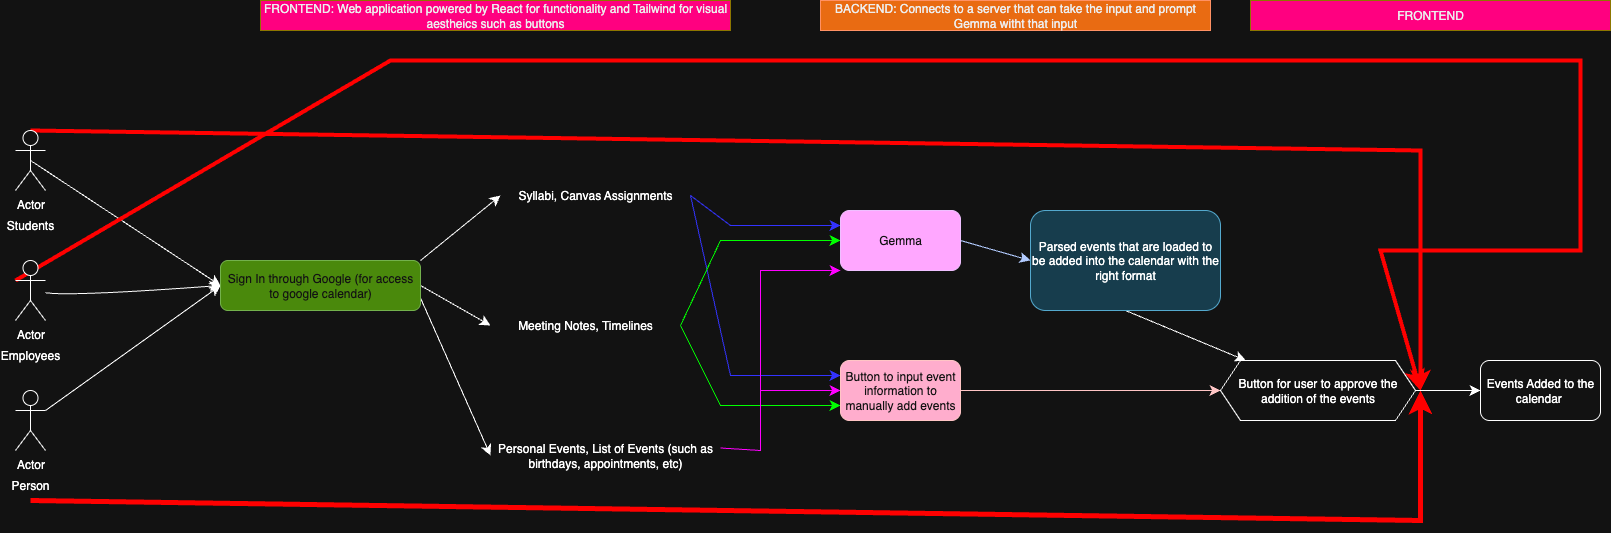

The diagram above was exported from draw.io. Its source (the exported page's mxGraphModel, read from the mxfile embedded in the PNG):
<mxGraphModel dx="2276" dy="842" grid="1" gridSize="10" guides="1" tooltips="1" connect="1" arrows="1" fold="1" page="1" pageScale="1" pageWidth="850" pageHeight="1100" math="0" shadow="0">
  <root>
    <mxCell id="0" />
    <mxCell id="1" parent="0" />
    <mxCell id="ZudhfjeCOh0x7qbSv_zJ-21" style="edgeStyle=none;curved=1;rounded=0;orthogonalLoop=1;jettySize=auto;html=1;exitX=0.5;exitY=0.5;exitDx=0;exitDy=0;exitPerimeter=0;entryX=0;entryY=0.5;entryDx=0;entryDy=0;fontSize=12;startSize=8;endSize=8;" parent="1" source="ZudhfjeCOh0x7qbSv_zJ-1" target="Djs9o6WMrt37gq2cenOs-1" edge="1">
      <mxGeometry relative="1" as="geometry">
        <mxPoint x="-275" y="205" as="targetPoint" />
      </mxGeometry>
    </mxCell>
    <mxCell id="ZudhfjeCOh0x7qbSv_zJ-46" style="edgeStyle=none;curved=0;rounded=0;orthogonalLoop=1;jettySize=auto;html=1;exitX=0.5;exitY=0;exitDx=0;exitDy=0;exitPerimeter=0;fontSize=12;startSize=8;endSize=8;strokeWidth=4;strokeColor=light-dark(#000000,#FF0000);" parent="1" source="ZudhfjeCOh0x7qbSv_zJ-1" edge="1">
      <mxGeometry relative="1" as="geometry">
        <mxPoint x="1050" y="420" as="targetPoint" />
        <Array as="points">
          <mxPoint x="1050" y="180" />
        </Array>
      </mxGeometry>
    </mxCell>
    <mxCell id="ZudhfjeCOh0x7qbSv_zJ-1" value="Actor" style="shape=umlActor;verticalLabelPosition=bottom;verticalAlign=top;html=1;outlineConnect=0;" parent="1" vertex="1">
      <mxGeometry x="-355" y="160" width="30" height="60" as="geometry" />
    </mxCell>
    <mxCell id="ZudhfjeCOh0x7qbSv_zJ-20" value="" style="edgeStyle=none;curved=1;rounded=0;orthogonalLoop=1;jettySize=auto;html=1;fontSize=12;startSize=8;endSize=8;entryX=0;entryY=0.5;entryDx=0;entryDy=0;" parent="1" source="ZudhfjeCOh0x7qbSv_zJ-2" target="Djs9o6WMrt37gq2cenOs-1" edge="1">
      <mxGeometry relative="1" as="geometry">
        <mxPoint x="-285" y="325.5" as="targetPoint" />
        <Array as="points">
          <mxPoint x="-300" y="326" />
        </Array>
      </mxGeometry>
    </mxCell>
    <mxCell id="ZudhfjeCOh0x7qbSv_zJ-47" style="edgeStyle=none;curved=0;rounded=0;orthogonalLoop=1;jettySize=auto;html=1;exitX=0;exitY=0.3333333333333333;exitDx=0;exitDy=0;exitPerimeter=0;fontSize=12;startSize=8;endSize=8;strokeWidth=4;strokeColor=light-dark(#000000,#FF0000);" parent="1" source="ZudhfjeCOh0x7qbSv_zJ-2" edge="1">
      <mxGeometry relative="1" as="geometry">
        <mxPoint x="1050" y="420" as="targetPoint" />
        <Array as="points">
          <mxPoint x="20" y="90" />
          <mxPoint x="1210" y="90" />
          <mxPoint x="1210" y="280" />
          <mxPoint x="1010" y="280" />
        </Array>
      </mxGeometry>
    </mxCell>
    <mxCell id="ZudhfjeCOh0x7qbSv_zJ-2" value="Actor" style="shape=umlActor;verticalLabelPosition=bottom;verticalAlign=top;html=1;outlineConnect=0;" parent="1" vertex="1">
      <mxGeometry x="-355" y="290" width="30" height="60" as="geometry" />
    </mxCell>
    <mxCell id="ZudhfjeCOh0x7qbSv_zJ-18" style="edgeStyle=none;curved=1;rounded=0;orthogonalLoop=1;jettySize=auto;html=1;exitX=1;exitY=0.3333333333333333;exitDx=0;exitDy=0;exitPerimeter=0;entryX=0;entryY=0.5;entryDx=0;entryDy=0;fontSize=12;startSize=8;endSize=8;" parent="1" source="ZudhfjeCOh0x7qbSv_zJ-3" target="Djs9o6WMrt37gq2cenOs-1" edge="1">
      <mxGeometry relative="1" as="geometry">
        <mxPoint x="-285" y="465" as="targetPoint" />
      </mxGeometry>
    </mxCell>
    <mxCell id="ZudhfjeCOh0x7qbSv_zJ-3" value="Actor" style="shape=umlActor;verticalLabelPosition=bottom;verticalAlign=top;html=1;outlineConnect=0;" parent="1" vertex="1">
      <mxGeometry x="-355" y="420" width="30" height="60" as="geometry" />
    </mxCell>
    <mxCell id="ZudhfjeCOh0x7qbSv_zJ-4" value="Students" style="text;html=1;align=center;verticalAlign=middle;whiteSpace=wrap;rounded=0;" parent="1" vertex="1">
      <mxGeometry x="-370" y="240" width="60" height="30" as="geometry" />
    </mxCell>
    <mxCell id="ZudhfjeCOh0x7qbSv_zJ-5" value="Employees" style="text;html=1;align=center;verticalAlign=middle;whiteSpace=wrap;rounded=0;" parent="1" vertex="1">
      <mxGeometry x="-370" y="370" width="60" height="30" as="geometry" />
    </mxCell>
    <mxCell id="ZudhfjeCOh0x7qbSv_zJ-45" style="edgeStyle=none;curved=0;rounded=0;orthogonalLoop=1;jettySize=auto;html=1;exitX=0.5;exitY=1;exitDx=0;exitDy=0;fontSize=12;startSize=8;endSize=8;strokeWidth=5;strokeColor=light-dark(#000000,#FF0000);" parent="1" source="ZudhfjeCOh0x7qbSv_zJ-6" edge="1">
      <mxGeometry relative="1" as="geometry">
        <mxPoint x="1050" y="420" as="targetPoint" />
        <Array as="points">
          <mxPoint x="1050" y="550" />
        </Array>
      </mxGeometry>
    </mxCell>
    <mxCell id="ZudhfjeCOh0x7qbSv_zJ-6" value="Person" style="text;html=1;align=center;verticalAlign=middle;whiteSpace=wrap;rounded=0;" parent="1" vertex="1">
      <mxGeometry x="-370" y="500" width="60" height="30" as="geometry" />
    </mxCell>
    <mxCell id="ZudhfjeCOh0x7qbSv_zJ-32" style="edgeStyle=none;curved=0;rounded=0;orthogonalLoop=1;jettySize=auto;html=1;exitX=1;exitY=0.5;exitDx=0;exitDy=0;entryX=0;entryY=0.25;entryDx=0;entryDy=0;fontSize=12;startSize=8;endSize=8;strokeColor=light-dark(#000000,#3333FF);" parent="1" source="ZudhfjeCOh0x7qbSv_zJ-10" target="ZudhfjeCOh0x7qbSv_zJ-13" edge="1">
      <mxGeometry relative="1" as="geometry">
        <Array as="points">
          <mxPoint x="360" y="255" />
        </Array>
      </mxGeometry>
    </mxCell>
    <mxCell id="ZudhfjeCOh0x7qbSv_zJ-33" style="edgeStyle=none;curved=0;rounded=0;orthogonalLoop=1;jettySize=auto;html=1;exitX=1;exitY=0.5;exitDx=0;exitDy=0;entryX=0;entryY=0.25;entryDx=0;entryDy=0;fontSize=12;startSize=8;endSize=8;strokeColor=light-dark(#000000,#3333FF);" parent="1" source="ZudhfjeCOh0x7qbSv_zJ-10" target="ZudhfjeCOh0x7qbSv_zJ-14" edge="1">
      <mxGeometry relative="1" as="geometry">
        <Array as="points">
          <mxPoint x="360" y="405" />
        </Array>
      </mxGeometry>
    </mxCell>
    <mxCell id="ZudhfjeCOh0x7qbSv_zJ-10" value="Syllabi, Canvas Assignments" style="text;html=1;align=center;verticalAlign=middle;whiteSpace=wrap;rounded=0;" parent="1" vertex="1">
      <mxGeometry x="130" y="210" width="190" height="30" as="geometry" />
    </mxCell>
    <mxCell id="ZudhfjeCOh0x7qbSv_zJ-34" style="edgeStyle=none;curved=0;rounded=0;orthogonalLoop=1;jettySize=auto;html=1;exitX=1;exitY=0.5;exitDx=0;exitDy=0;entryX=0;entryY=0.5;entryDx=0;entryDy=0;fontSize=12;startSize=8;endSize=8;strokeColor=light-dark(#000000,#00FF00);" parent="1" source="ZudhfjeCOh0x7qbSv_zJ-11" target="ZudhfjeCOh0x7qbSv_zJ-13" edge="1">
      <mxGeometry relative="1" as="geometry">
        <Array as="points">
          <mxPoint x="350" y="270" />
        </Array>
      </mxGeometry>
    </mxCell>
    <mxCell id="ZudhfjeCOh0x7qbSv_zJ-35" style="edgeStyle=none;curved=0;rounded=0;orthogonalLoop=1;jettySize=auto;html=1;exitX=1;exitY=0.5;exitDx=0;exitDy=0;entryX=0;entryY=0.75;entryDx=0;entryDy=0;fontSize=12;startSize=8;endSize=8;strokeColor=light-dark(#000000,#00FF00);" parent="1" source="ZudhfjeCOh0x7qbSv_zJ-11" target="ZudhfjeCOh0x7qbSv_zJ-14" edge="1">
      <mxGeometry relative="1" as="geometry">
        <Array as="points">
          <mxPoint x="350" y="435" />
        </Array>
      </mxGeometry>
    </mxCell>
    <mxCell id="ZudhfjeCOh0x7qbSv_zJ-11" value="Meeting Notes, Timelines" style="text;html=1;align=center;verticalAlign=middle;whiteSpace=wrap;rounded=0;" parent="1" vertex="1">
      <mxGeometry x="120" y="340" width="190" height="30" as="geometry" />
    </mxCell>
    <mxCell id="ZudhfjeCOh0x7qbSv_zJ-28" style="edgeStyle=none;curved=0;rounded=0;orthogonalLoop=1;jettySize=auto;html=1;exitX=1;exitY=0.25;exitDx=0;exitDy=0;entryX=0;entryY=1;entryDx=0;entryDy=0;fontSize=12;startSize=8;endSize=8;strokeColor=light-dark(#000000,#FF00FF);" parent="1" source="ZudhfjeCOh0x7qbSv_zJ-12" target="ZudhfjeCOh0x7qbSv_zJ-13" edge="1">
      <mxGeometry relative="1" as="geometry">
        <Array as="points">
          <mxPoint x="390" y="480" />
          <mxPoint x="390" y="300" />
        </Array>
      </mxGeometry>
    </mxCell>
    <mxCell id="ZudhfjeCOh0x7qbSv_zJ-31" style="edgeStyle=none;curved=0;rounded=0;orthogonalLoop=1;jettySize=auto;html=1;exitX=1;exitY=0.25;exitDx=0;exitDy=0;entryX=0;entryY=0.5;entryDx=0;entryDy=0;fontSize=12;startSize=8;endSize=8;strokeColor=light-dark(#000000,#FF00FF);" parent="1" source="ZudhfjeCOh0x7qbSv_zJ-12" target="ZudhfjeCOh0x7qbSv_zJ-14" edge="1">
      <mxGeometry relative="1" as="geometry">
        <Array as="points">
          <mxPoint x="390" y="480" />
          <mxPoint x="390" y="420" />
        </Array>
      </mxGeometry>
    </mxCell>
    <mxCell id="ZudhfjeCOh0x7qbSv_zJ-12" value="Personal Events, List of Events (such as birthdays, appointments, etc)" style="text;html=1;align=center;verticalAlign=middle;whiteSpace=wrap;rounded=0;" parent="1" vertex="1">
      <mxGeometry x="120" y="470" width="230" height="30" as="geometry" />
    </mxCell>
    <mxCell id="ZudhfjeCOh0x7qbSv_zJ-40" style="edgeStyle=none;curved=1;rounded=0;orthogonalLoop=1;jettySize=auto;html=1;exitX=1;exitY=0.5;exitDx=0;exitDy=0;entryX=0;entryY=0.5;entryDx=0;entryDy=0;fontSize=12;startSize=8;endSize=8;fillColor=#0050ef;strokeColor=#001DBC;" parent="1" source="ZudhfjeCOh0x7qbSv_zJ-13" target="ZudhfjeCOh0x7qbSv_zJ-36" edge="1">
      <mxGeometry relative="1" as="geometry" />
    </mxCell>
    <mxCell id="ZudhfjeCOh0x7qbSv_zJ-13" value="Gemma" style="rounded=1;whiteSpace=wrap;html=1;fillColor=#6a00ff;fontColor=#ffffff;strokeColor=#3700CC;" parent="1" vertex="1">
      <mxGeometry x="470" y="240" width="120" height="60" as="geometry" />
    </mxCell>
    <mxCell id="ZudhfjeCOh0x7qbSv_zJ-41" style="edgeStyle=none;curved=0;rounded=0;orthogonalLoop=1;jettySize=auto;html=1;exitX=1;exitY=0.5;exitDx=0;exitDy=0;entryX=0;entryY=0.5;entryDx=0;entryDy=0;fontSize=12;startSize=8;endSize=8;fillColor=#a20025;strokeColor=#6F0000;" parent="1" source="ZudhfjeCOh0x7qbSv_zJ-14" target="ZudhfjeCOh0x7qbSv_zJ-43" edge="1">
      <mxGeometry relative="1" as="geometry">
        <mxPoint x="685" y="550" as="targetPoint" />
        <Array as="points" />
      </mxGeometry>
    </mxCell>
    <mxCell id="ZudhfjeCOh0x7qbSv_zJ-14" value="Button to input event information to manually add events" style="rounded=1;whiteSpace=wrap;html=1;fillColor=#a20025;fontColor=#ffffff;strokeColor=#6F0000;" parent="1" vertex="1">
      <mxGeometry x="470" y="390" width="120" height="60" as="geometry" />
    </mxCell>
    <mxCell id="ZudhfjeCOh0x7qbSv_zJ-19" style="edgeStyle=none;curved=1;rounded=0;orthogonalLoop=1;jettySize=auto;html=1;exitX=0;exitY=0.5;exitDx=0;exitDy=0;fontSize=12;startSize=8;endSize=8;" parent="1" edge="1">
      <mxGeometry relative="1" as="geometry">
        <mxPoint x="-285" y="335" as="sourcePoint" />
        <mxPoint x="-285" y="335" as="targetPoint" />
      </mxGeometry>
    </mxCell>
    <mxCell id="ZudhfjeCOh0x7qbSv_zJ-42" style="edgeStyle=none;curved=1;rounded=0;orthogonalLoop=1;jettySize=auto;html=1;exitX=0.5;exitY=1;exitDx=0;exitDy=0;fontSize=12;startSize=8;endSize=8;" parent="1" source="ZudhfjeCOh0x7qbSv_zJ-36" target="ZudhfjeCOh0x7qbSv_zJ-43" edge="1">
      <mxGeometry relative="1" as="geometry">
        <mxPoint x="755" y="370" as="targetPoint" />
      </mxGeometry>
    </mxCell>
    <mxCell id="ZudhfjeCOh0x7qbSv_zJ-36" value="Parsed events that are loaded to be added into the calendar with the right format" style="rounded=1;whiteSpace=wrap;html=1;fillColor=#b1ddf0;strokeColor=#10739e;" parent="1" vertex="1">
      <mxGeometry x="660" y="240" width="190" height="100" as="geometry" />
    </mxCell>
    <mxCell id="ZudhfjeCOh0x7qbSv_zJ-39" value="Events Added to the calendar&amp;nbsp;" style="rounded=1;whiteSpace=wrap;html=1;" parent="1" vertex="1">
      <mxGeometry x="1110" y="390" width="120" height="60" as="geometry" />
    </mxCell>
    <mxCell id="ZudhfjeCOh0x7qbSv_zJ-43" value="Button for user to approve the addition of the events" style="shape=hexagon;perimeter=hexagonPerimeter2;whiteSpace=wrap;html=1;fixedSize=1;" parent="1" vertex="1">
      <mxGeometry x="850" y="390" width="195" height="60" as="geometry" />
    </mxCell>
    <mxCell id="ZudhfjeCOh0x7qbSv_zJ-44" value="" style="endArrow=classic;html=1;rounded=0;fontSize=12;startSize=8;endSize=8;curved=1;exitX=1;exitY=0.5;exitDx=0;exitDy=0;" parent="1" source="ZudhfjeCOh0x7qbSv_zJ-43" edge="1">
      <mxGeometry width="50" height="50" relative="1" as="geometry">
        <mxPoint x="1060" y="470" as="sourcePoint" />
        <mxPoint x="1110" y="420" as="targetPoint" />
      </mxGeometry>
    </mxCell>
    <mxCell id="Djs9o6WMrt37gq2cenOs-2" style="edgeStyle=none;curved=1;rounded=0;orthogonalLoop=1;jettySize=auto;html=1;exitX=1;exitY=0;exitDx=0;exitDy=0;entryX=0;entryY=0.5;entryDx=0;entryDy=0;fontSize=12;startSize=8;endSize=8;" edge="1" parent="1" source="Djs9o6WMrt37gq2cenOs-1" target="ZudhfjeCOh0x7qbSv_zJ-10">
      <mxGeometry relative="1" as="geometry" />
    </mxCell>
    <mxCell id="Djs9o6WMrt37gq2cenOs-3" style="edgeStyle=none;curved=1;rounded=0;orthogonalLoop=1;jettySize=auto;html=1;exitX=1;exitY=0.5;exitDx=0;exitDy=0;entryX=0;entryY=0.5;entryDx=0;entryDy=0;fontSize=12;startSize=8;endSize=8;" edge="1" parent="1" source="Djs9o6WMrt37gq2cenOs-1" target="ZudhfjeCOh0x7qbSv_zJ-11">
      <mxGeometry relative="1" as="geometry" />
    </mxCell>
    <mxCell id="Djs9o6WMrt37gq2cenOs-4" style="edgeStyle=none;curved=1;rounded=0;orthogonalLoop=1;jettySize=auto;html=1;exitX=1;exitY=0.75;exitDx=0;exitDy=0;entryX=0;entryY=0.5;entryDx=0;entryDy=0;fontSize=12;startSize=8;endSize=8;" edge="1" parent="1" source="Djs9o6WMrt37gq2cenOs-1" target="ZudhfjeCOh0x7qbSv_zJ-12">
      <mxGeometry relative="1" as="geometry" />
    </mxCell>
    <mxCell id="Djs9o6WMrt37gq2cenOs-1" value="Sign In through Google (for access to google calendar)" style="rounded=1;whiteSpace=wrap;html=1;fillColor=#60a917;fontColor=#ffffff;strokeColor=#2D7600;" vertex="1" parent="1">
      <mxGeometry x="-150" y="290" width="200" height="50" as="geometry" />
    </mxCell>
    <mxCell id="Djs9o6WMrt37gq2cenOs-5" value="FRONTEND: Web application powered by React for functionality and Tailwind for visual aestheics such as buttons" style="text;html=1;align=center;verticalAlign=middle;whiteSpace=wrap;rounded=0;fillColor=light-dark(#E3C800,#FF0080);strokeColor=#B09500;fontColor=#000000;" vertex="1" parent="1">
      <mxGeometry x="-110" y="30" width="470" height="30" as="geometry" />
    </mxCell>
    <mxCell id="Djs9o6WMrt37gq2cenOs-6" value="BACKEND: Connects to a server that can take the input and prompt Gemma witht that input" style="text;html=1;align=center;verticalAlign=middle;whiteSpace=wrap;rounded=0;fillColor=#fa6800;strokeColor=#C73500;fontColor=#000000;" vertex="1" parent="1">
      <mxGeometry x="450" y="30" width="390" height="30" as="geometry" />
    </mxCell>
    <mxCell id="Djs9o6WMrt37gq2cenOs-7" value="FRONTEND" style="text;html=1;align=center;verticalAlign=middle;whiteSpace=wrap;rounded=0;fillColor=light-dark(#E3C800,#FF0080);strokeColor=#B09500;fontColor=#000000;" vertex="1" parent="1">
      <mxGeometry x="880" y="30" width="360" height="30" as="geometry" />
    </mxCell>
  </root>
</mxGraphModel>